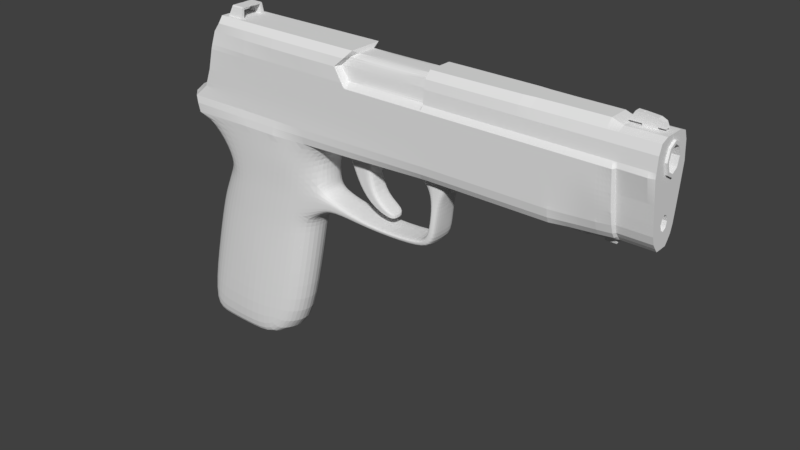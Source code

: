 # Source: Pistol_P250.blend  (saved by Blender 2.79.0; exported with 4.5.12 LTS)
import bpy
from mathutils import Matrix  # noqa: F401  (used for matrix-valued properties, if any)

bpy.ops.wm.read_factory_settings(use_empty=True)
scene = bpy.context.scene
scene.name = 'Scene'

# ---- collections
col_collection_11 = bpy.data.collections.new('Collection 11'); scene.collection.children.link(col_collection_11)

# ---- world
world_world = bpy.data.worlds.new('World'); scene.world = world_world
world_world.color = (0.05088, 0.05088, 0.05088)
world_world.use_sun_shadow = False
world_world.sun_shadow_jitter_overblur = 0.0
world_world.cycles.sampling_method = 'MANUAL'

# ---- meshes
me_cube_001 = bpy.data.meshes.new('Cube.001')
me_cube_001.from_pydata([(-0.02721, -0.009786, -0.0393), (-0.0135, -0.009933, 0.01518), (0.009032, -0.009487, -0.03978), (0.01957, -0.01, 0.01305), (-0.006347, -0.01056, 0.03419), (0.02496, -0.01054, 0.03455), (-0.02341, -0.01174, 0.05487), (0.0331, -0.0108, 0.05581), (-0.02535, -0.01131, 0.06141), (0.0331, -0.01108, 0.06158), (-0.01145, -0.009001, 0.09303), (0.0331, -0.009559, 0.09303), (0.0331, -0.0108, 0.07413), (-0.01679, -0.0108, 0.07413), (0.0331, -0.0108, 0.08256), (0.0331, -0.0108, 0.08439), (-0.01464, -0.01032, 0.08439), (-0.01498, -0.01056, 0.08256), (0.0331, -0.0106, 0.08964), (-0.01374, -0.009358, 0.08964), (-0.01962, -0.0108, 0.06659), (0.0331, -0.0108, 0.06723), (-0.0205, -0.009959, -0.01075), (0.01441, -0.01003, -0.01212), (-0.003396, -0.01164, -0.03957), (-0.01766, -0.01056, -0.03939), (-0.00441, -0.0112, 0.0131), (0.007682, -0.01139, 0.01276), (0.001114, -0.01161, 0.03456), (0.01307, -0.01169, 0.0346), (0.003401, -0.01235, 0.05581), (0.01825, -0.01224, 0.05581), (0.003401, -0.01108, 0.06158), (0.01825, -0.01108, 0.06158), (0.003401, -0.009206, 0.09303), (0.01825, -0.009481, 0.09303), (0.003401, -0.0108, 0.07413), (0.01825, -0.0108, 0.07413), (0.003401, -0.0108, 0.08256), (0.01825, -0.0108, 0.08256), (0.003401, -0.0108, 0.08439), (0.01825, -0.0108, 0.08439), (0.003401, -0.01013, 0.08964), (0.01825, -0.01051, 0.08964), (0.003401, -0.0108, 0.06723), (0.01825, -0.0108, 0.06723), (-0.01062, -0.01107, -0.01212), (0.001972, -0.01163, -0.01219), (-0.03223, -0.006129, -0.03924), (-0.02021, -0.006501, 0.01562), (0.01607, -0.006793, -0.03987), (0.02875, -0.00719, 0.01517), (-0.01002, -0.007073, 0.03826), (0.03683, -0.00738, 0.03789), (-0.0238, -0.007073, 0.05568), (0.04886, -0.004179, 0.05594), (-0.02996, -0.00697, 0.0613), (-0.008756, -0.005899, 0.09573), (0.0331, -0.007058, 0.09573), (-0.01678, -0.007073, 0.07413), (-0.01498, -0.006632, 0.08256), (-0.01464, -0.006191, 0.08439), (-0.01374, -0.005765, 0.08964), (-0.02146, -0.007073, 0.06603), (0.0235, -0.007329, -0.01103), (-0.02689, -0.006309, -0.01089), (0.01825, -0.007054, 0.09573), (-0.001908, -0.005869, 0.09573), (-0.01989, -0.007456, -0.03946), (-0.003428, -0.007456, -0.03968), (-0.03372, -3.477e-09, -0.03923), (-0.02185, -3.477e-09, 0.01642), (0.01942, -3.477e-09, -0.03993), (0.03197, -3.477e-09, 0.01512), (-0.01186, -3.477e-09, 0.03826), (0.03901, -3.477e-09, 0.03789), (-0.02342, -3.477e-09, 0.05626), (0.04757, -3.477e-09, 0.05595), (-0.03395, -3.477e-09, 0.06121), (-0.01145, -3.477e-09, 0.09573), (0.0331, -3.477e-09, 0.09573), (-0.01674, -3.477e-09, 0.07413), (-0.01498, -3.477e-09, 0.08256), (-0.01464, -3.477e-09, 0.08439), (-0.01374, -3.477e-09, 0.08964), (-0.02146, -3.477e-09, 0.068), (0.02719, -3.477e-09, -0.01092), (-0.02877, -3.477e-09, -0.01063), (0.01825, -3.477e-09, 0.09573), (0.003401, -3.477e-09, 0.09573), (-0.01989, -3.477e-09, -0.03947), (-0.003428, -3.477e-09, -0.03969), (-0.01444, -3.477e-09, 0.0456), (0.03855, -3.477e-09, 0.05122), (-0.012, -0.01098, 0.04533), (0.0268, -0.01159, 0.0456), (0.01499, -0.01216, 0.0456), (0.003145, -0.01212, 0.0456), (0.03759, -0.007227, 0.05122), (-0.01362, -0.007073, 0.0456), (0.03286, -3.477e-09, 0.02148), (-0.01852, -3.477e-09, 0.02371), (0.02137, -0.01018, 0.02022), (-0.01112, -0.01014, 0.02152), (0.00948, -0.01149, 0.02005), (-0.002567, -0.01134, 0.02026), (-0.01681, -0.006692, 0.02317), (0.02999, -0.007253, 0.02152), (0.04261, -3.477e-09, 0.0284), (0.04288, -3.477e-09, 0.03293), (0.04159, -0.006141, 0.02835), (0.04211, -0.006186, 0.03288), (0.03789, -0.007024, 0.03523), (0.03946, -3.477e-09, 0.03523), (0.0374, -3.477e-09, 0.02483), (0.03533, -0.006933, 0.02486), (0.0593, -3.477e-09, 0.02568), (0.05931, -3.477e-09, 0.02855), (0.06014, -0.005607, 0.02648), (0.05931, -0.006186, 0.02855), (0.0837, -3.477e-09, 0.02656), (0.08328, -3.477e-09, 0.0294), (0.08169, -0.005607, 0.02695), (0.08328, -0.006186, 0.0294), (0.09192, -3.477e-09, 0.0365), (0.08889, -3.477e-09, 0.0365), (0.09171, -0.005607, 0.03668), (0.08889, -0.006186, 0.0365), (0.09055, -3.477e-09, 0.02922), (0.08694, -0.006186, 0.03201), (0.08694, -3.477e-09, 0.03201), (0.09056, -0.005607, 0.02919), (0.09333, -3.477e-09, 0.04593), (0.08977, -3.477e-09, 0.0467), (0.09259, -0.005204, 0.04593), (0.08977, -0.006186, 0.0467), (0.09465, -3.477e-09, 0.05065), (0.08592, -3.477e-09, 0.05304), (0.09445, -0.00513, 0.05065), (0.08755, -0.005725, 0.05232), (0.09567, -3.477e-09, 0.05432), (0.07887, -3.477e-09, 0.05428), (0.09567, -0.005149, 0.05432), (0.08535, -0.00556, 0.05434), (0.0672, -3.477e-09, 0.05591), (0.09706, -3.477e-09, 0.05586), (0.08789, -3.477e-09, 0.09413), (0.09706, -3.477e-09, 0.09573), (0.08789, -0.0108, 0.07413), (0.09706, -0.0108, 0.07413), (0.09706, -0.009283, 0.05731), (0.08789, -0.009289, 0.05723), (0.08789, -0.01082, 0.06262), (0.09706, -0.01079, 0.06262), (0.08789, -0.0108, 0.08256), (0.09706, -0.0108, 0.08256), (0.09706, -0.007656, 0.09303), (0.08789, -0.0063, 0.09303), (0.08789, -0.007536, 0.08439), (0.09706, -0.008893, 0.08439), (0.08789, -0.007094, 0.08964), (0.09706, -0.00845, 0.08964), (0.08789, -0.0108, 0.06723), (0.09706, -0.0108, 0.06723), (0.08789, -0.003799, 0.09413), (0.09706, -0.005155, 0.09573), (0.06049, -0.004032, 0.05592), (0.09706, -0.005651, 0.05586), (0.04757, -0.005159, 0.05595), (0.04886, -3.477e-09, 0.05593), (0.08789, -0.00529, 0.05589), (0.06049, -3.477e-09, 0.05592), (0.05307, -0.004032, 0.04477), (0.06002, -0.003916, 0.04822), (0.05308, -3.477e-09, 0.04476), (0.06002, -3.477e-09, 0.04822), (0.07024, -0.00404, 0.03261), (0.07045, -0.003925, 0.035), (0.07024, -3.477e-09, 0.03261), (0.07045, -3.477e-09, 0.035), (0.06271, -0.00392, 0.0393), (0.06271, -3.477e-09, 0.0393), (0.05914, -3.477e-09, 0.03638), (0.05914, -0.004036, 0.03638), (-0.03052, -3.477e-09, 0.05811), (-0.02438, -0.01177, 0.05861), (0.0331, -0.01115, 0.05869), (0.01825, -0.01171, 0.05869), (0.003401, -0.01179, 0.05869), (-0.02775, -0.007001, 0.05821), (0.08789, -0.01039, 0.05942), (0.09706, -0.01032, 0.05948), (0.1565, -3.477e-09, 0.05582), (0.1565, -3.477e-09, 0.09573), (0.1565, -0.0108, 0.07413), (0.1565, -0.008713, 0.06262), (0.1565, -0.0108, 0.08256), (0.1565, -0.008893, 0.08439), (0.1565, -0.00845, 0.08964), (0.1565, -0.00968, 0.06723), (0.1565, -0.004032, 0.09573), (0.1565, -0.004392, 0.05586), (0.1565, -0.006194, 0.05731), (0.1565, -0.007197, 0.09303), (0.1565, -0.007617, 0.05948), (-0.01554, -3.477e-09, 0.03023), (0.02298, -0.01034, 0.02664), (0.01109, -0.01158, 0.02657), (-0.0009178, -0.01146, 0.02667), (-0.01377, -0.006863, 0.02993), (0.03305, -0.00731, 0.02885), (-0.008979, -0.01033, 0.0272), (0.04182, -0.006161, 0.03038), (0.03648, -0.006974, 0.0295), (0.05977, -0.005866, 0.02741), (0.0824, -0.005866, 0.02805), (0.09045, -0.005866, 0.0366), (0.08894, -0.005866, 0.03045), (0.09132, -0.005644, 0.04628), (0.09165, -0.005629, 0.05113), (0.09104, -0.005637, 0.05433), (0.08833, -3.477e-09, 0.09573), (0.08881, -0.0108, 0.07413), (0.08881, -0.009238, 0.05726), (0.08881, -0.01081, 0.06262), (0.08881, -0.0108, 0.08256), (0.08833, -0.007656, 0.09303), (0.08833, -0.008893, 0.08439), (0.08833, -0.00845, 0.08964), (0.08881, -0.0108, 0.06723), (0.08833, -0.005155, 0.09573), (0.08881, -0.005326, 0.05588), (0.08881, -0.01036, 0.05943), (0.1607, -3.477e-09, 0.05582), (0.1607, -3.477e-09, 0.09426), (0.1616, -0.009876, 0.07413), (0.1616, -0.007616, 0.06262), (0.1616, -0.0108, 0.08256), (0.1607, -0.008893, 0.08439), (0.1607, -0.00845, 0.08964), (0.1616, -0.008788, 0.06723), (0.1607, -0.003568, 0.05586), (0.1616, -0.00514, 0.05726), (0.1607, -0.007197, 0.09303), (0.1616, -0.006491, 0.05934), (0.1751, -3.477e-09, 0.05582), (0.1751, -3.477e-09, 0.09426), (0.1751, -0.007898, 0.07364), (0.1751, -0.006189, 0.06237), (0.1751, -0.00909, 0.08256), (0.1751, -0.008893, 0.08439), (0.1751, -0.00845, 0.08964), (0.1751, -0.006909, 0.06688), (0.1751, -0.004028, 0.09426), (0.1751, -0.002623, 0.05586), (0.1751, -0.003998, 0.05753), (0.1751, -0.007196, 0.09303), (0.1751, -0.005245, 0.0593), (0.1301, -0.009283, 0.05731), (0.1254, -0.009283, 0.05731), (0.1301, -0.007349, 0.09303), (0.1254, -0.007503, 0.09303), (0.1301, -0.01027, 0.05948), (0.1254, -0.01029, 0.05948), (0.1254, -3.477e-09, 0.05585), (0.1301, -3.477e-09, 0.05584), (0.1254, -3.477e-09, 0.09573), (0.1301, -3.477e-09, 0.09573), (0.1254, -0.0108, 0.07413), (0.1301, -0.0108, 0.07413), (0.1254, -0.01077, 0.06262), (0.1301, -0.01075, 0.06262), (0.1254, -0.0108, 0.08256), (0.1301, -0.0108, 0.08256), (0.1254, -0.008893, 0.08439), (0.1301, -0.008893, 0.08439), (0.1254, -0.00845, 0.08964), (0.1301, -0.00845, 0.08964), (0.1254, -0.0108, 0.06723), (0.1301, -0.0108, 0.06723), (0.1254, -0.00478, 0.09573), (0.1301, -0.004404, 0.09573), (0.1254, -0.005651, 0.05586), (0.1301, -0.005651, 0.05586), (0.1356, -3.477e-09, 0.05583), (0.1401, -3.477e-09, 0.05583), (0.1356, -3.477e-09, 0.09573), (0.1401, -3.477e-09, 0.09573), (0.1356, -0.0108, 0.07413), (0.1401, -0.0108, 0.07413), (0.1356, -0.01075, 0.06262), (0.1401, -0.01074, 0.06262), (0.1356, -0.0108, 0.08256), (0.1401, -0.0108, 0.08256), (0.1356, -0.008893, 0.08439), (0.1401, -0.008893, 0.08439), (0.1356, -0.00845, 0.08964), (0.1401, -0.00845, 0.08964), (0.1356, -0.0108, 0.06723), (0.1401, -0.0108, 0.06723), (0.1356, -0.004279, 0.09573), (0.1401, -0.004154, 0.09573), (0.1356, -0.005651, 0.05586), (0.1401, -0.005651, 0.05586), (0.1401, -0.009283, 0.05731), (0.1356, -0.009283, 0.05731), (0.1401, -0.007247, 0.09303), (0.1356, -0.007298, 0.09303), (0.1401, -0.01026, 0.05948), (0.1356, -0.01026, 0.05948), (0.1461, -3.477e-09, 0.05583), (0.1504, -3.477e-09, 0.05583), (0.1461, -3.477e-09, 0.09573), (0.1504, -3.477e-09, 0.09573), (0.1461, -0.0108, 0.07413), (0.1504, -0.0108, 0.07413), (0.1461, -0.01007, 0.06262), (0.1504, -0.009484, 0.06262), (0.1461, -0.0108, 0.08256), (0.1504, -0.0108, 0.08256), (0.1461, -0.008893, 0.08439), (0.1504, -0.008893, 0.08439), (0.1461, -0.00845, 0.08964), (0.1504, -0.00845, 0.08964), (0.1461, -0.0105, 0.06723), (0.1504, -0.01018, 0.06723), (0.1461, -0.004112, 0.09573), (0.1504, -0.00407, 0.09573), (0.1461, -0.005651, 0.05586), (0.1504, -0.005651, 0.05586), (0.1504, -0.007165, 0.05731), (0.1461, -0.007901, 0.05731), (0.1504, -0.007213, 0.09303), (0.1461, -0.00723, 0.09303), (0.1504, -0.008518, 0.05948), (0.1461, -0.009269, 0.05948), (0.09458, -0.00174, 0.05065), (0.09934, -3.477e-09, 0.0532), (0.09927, -0.001337, 0.0532), (0.1192, -3.477e-09, 0.0532), (0.1191, -0.001208, 0.0532), (0.1194, -0.009283, 0.05731), (0.1194, -0.007535, 0.09303), (0.1194, -0.0103, 0.05948), (0.1194, -3.477e-09, 0.05585), (0.1194, -3.477e-09, 0.09573), (0.1194, -0.0108, 0.07413), (0.1194, -0.01077, 0.06262), (0.1194, -0.0108, 0.08256), (0.1194, -0.008893, 0.08439), (0.1194, -0.00845, 0.08964), (0.1194, -0.0108, 0.06723), (0.1194, -0.004859, 0.09573), (0.1194, -0.005651, 0.05586), (0.09567, -0.001976, 0.05432), (0.09706, -0.001952, 0.05586), (0.1565, -0.001952, 0.05584), (0.1607, -0.001952, 0.05584), (0.1751, -0.001952, 0.05584), (0.1254, -0.001952, 0.05585), (0.1301, -0.001952, 0.05585), (0.1356, -0.001952, 0.05585), (0.1401, -0.001952, 0.05584), (0.1461, -0.001952, 0.05584), (0.1504, -0.001952, 0.05584), (0.1194, -0.001952, 0.05586), (0.1565, -3.477e-09, 0.05327), (0.1607, -3.477e-09, 0.05327), (0.1254, -3.477e-09, 0.05329), (0.1301, -3.477e-09, 0.05328), (0.1356, -3.477e-09, 0.05328), (0.1401, -3.477e-09, 0.05328), (0.1461, -3.477e-09, 0.05327), (0.1504, -3.477e-09, 0.05327), (0.1565, -0.001268, 0.05329), (0.1607, -0.001268, 0.05329), (0.1254, -0.001268, 0.0533), (0.1301, -0.001268, 0.05329), (0.1356, -0.001268, 0.05329), (0.1401, -0.001268, 0.05329), (0.1461, -0.001268, 0.05329), (0.1504, -0.001268, 0.05329), (0.1728, -0.007196, 0.09303), (0.1701, -3.477e-09, 0.09426), (0.1728, -0.002623, 0.05586), (0.1728, -0.003998, 0.05753), (0.1728, -0.005245, 0.0593), (0.1728, -0.009682, 0.08256), (0.1728, -0.008893, 0.08439), (0.1728, -0.006189, 0.06237), (0.1728, -0.006909, 0.06688), (0.1728, -0.007898, 0.07364), (0.1726, -3.477e-09, 0.09426), (0.1728, -0.00845, 0.08964), (0.1728, -3.477e-09, 0.05582), (0.1728, -0.001952, 0.05584), (0.1607, -0.004028, 0.09426), (0.1728, -0.004028, 0.09426), (0.165, -3.477e-09, 0.09426), (0.165, -0.001127, 0.09426), (0.1701, -0.001127, 0.09426), (0.165, -3.477e-09, 0.09503), (0.165, -0.001127, 0.09503), (0.1701, -3.477e-09, 0.09503), (0.1701, -0.001127, 0.09503), (0.165, -3.477e-09, 0.09841), (0.165, -0.001127, 0.09841), (0.1701, -3.477e-09, 0.09796), (0.1701, -0.001127, 0.09796), (0.1729, -3.477e-09, 0.09503), (0.1729, -0.001127, 0.09503), (0.172, -3.477e-09, 0.09708), (0.172, -0.001127, 0.09708), (0.1605, -3.477e-09, 0.09503), (0.1605, -0.001127, 0.09503), (0.1625, -3.477e-09, 0.09851), (0.1625, -0.001127, 0.09851), (0.05587, -0.0103, 0.05639), (0.0538, -0.0063, 0.09303), (0.05587, -3.477e-09, 0.09413), (0.05587, -0.0108, 0.07413), (0.05587, -0.01098, 0.0621), (0.05587, -0.0108, 0.08256), (0.05375, -0.007536, 0.08439), (0.05028, -0.007218, 0.08964), (0.05587, -0.0108, 0.06723), (0.05587, -0.003799, 0.09413), (0.0631, -0.005042, 0.05593), (0.05468, -0.004105, 0.05593), (0.07034, -0.003983, 0.0338), (0.05654, -0.003974, 0.04649), (0.07034, -3.477e-09, 0.03381), (0.06092, -0.003978, 0.03784), (0.05587, -0.01088, 0.05897), (0.05441, -0.01033, 0.05635), (0.05321, -0.009559, 0.09303), (0.05441, -0.0109, 0.05895), (0.05528, -3.477e-09, 0.09573), (0.05441, -0.0108, 0.07413), (0.05441, -0.01099, 0.06206), (0.05441, -0.0108, 0.08256), (0.05316, -0.0108, 0.08439), (0.04969, -0.01048, 0.08964), (0.05441, -0.0108, 0.06723), (0.05528, -0.007058, 0.09573), (0.05534, -0.0051, 0.05594), (0.05177, -0.004142, 0.05594), (0.07029, -0.004012, 0.0332), (0.05481, -0.004003, 0.04563), (0.07029, -3.477e-09, 0.03321), (0.06003, -0.004007, 0.03711), (0.1751, -3.477e-09, 0.09229), (0.1751, -3.477e-09, 0.09303), (0.1751, -3.477e-09, 0.07413), (0.1751, -3.477e-09, 0.08012), (0.1751, -3.477e-09, 0.06844), (0.1751, -3.477e-09, 0.07856), (0.1751, -3.477e-09, 0.06116), (0.1751, -3.477e-09, 0.05726), (0.1751, -0.001952, 0.09426), (0.1727, -0.001952, 0.09426), (0.1751, -0.001782, 0.06214), (0.1751, -0.002605, 0.06468), (0.1751, -0.001952, 0.05726), (0.1751, -0.001902, 0.06729), (0.1751, -0.001952, 0.07413), (0.1751, -0.001952, 0.07856), (0.1751, -0.003077, 0.0819), (0.1751, -0.003077, 0.09051), (0.1751, -0.001952, 0.09303), (-0.01419, -3.477e-09, 0.08701), (-0.01419, -0.009838, 0.08701), (0.0331, -0.0107, 0.08701), (0.01825, -0.01065, 0.08701), (0.003401, -0.01046, 0.08701), (-0.01419, -0.005978, 0.08701), (0.08789, -0.007315, 0.08701), (0.09706, -0.008672, 0.08701), (0.1565, -0.008672, 0.08701), (0.08833, -0.008672, 0.08701), (0.1607, -0.008672, 0.08701), (0.1751, -0.008672, 0.08701), (0.1254, -0.008672, 0.08701), (0.1301, -0.008672, 0.08701), (0.1356, -0.008672, 0.08701), (0.1401, -0.008672, 0.08701), (0.1461, -0.008672, 0.08701), (0.1504, -0.008672, 0.08701), (0.1194, -0.008672, 0.08701), (0.1728, -0.008672, 0.08701), (0.05201, -0.007377, 0.08701), (0.05142, -0.01064, 0.08701), (0.1751, -0.004352, 0.08621), (0.176, -3.477e-09, 0.09229), (0.176, -0.003077, 0.0819), (0.176, -3.477e-09, 0.08012), (0.176, -0.003077, 0.09051), (0.176, -0.004352, 0.08621), (0.176, -3.477e-09, 0.09098), (0.176, -0.002416, 0.08283), (0.176, -3.477e-09, 0.08143), (0.176, -0.002416, 0.08958), (0.176, -0.003416, 0.08621), (0.169, -3.477e-09, 0.08621), (0.169, -3.477e-09, 0.09098), (0.169, -0.002416, 0.08283), (0.169, -3.477e-09, 0.08143), (0.169, -0.002416, 0.08958), (0.169, -0.003416, 0.08621), (0.1623, -0.004028, 0.09426), (0.1623, -0.003998, 0.05753), (0.1623, -0.005245, 0.0593), (0.1623, -0.008893, 0.08439), (0.1623, -0.006909, 0.06688), (0.1623, -0.007197, 0.09303), (0.1623, -0.002623, 0.05586), (0.1623, -0.009425, 0.08256), (0.1623, -0.006189, 0.06237), (0.1623, -0.007898, 0.07364), (0.1623, -0.00845, 0.08964), (0.1623, -3.477e-09, 0.05582), (0.1623, -0.001952, 0.05584), (0.1665, -0.001127, 0.09426), (0.1665, -0.001127, 0.09503), (0.1644, -3.477e-09, 0.09503), (0.1665, -0.001127, 0.09828), (0.1665, -3.477e-09, 0.09828), (0.1644, -3.477e-09, 0.09426), (0.1623, -0.008672, 0.08701), (0.1751, -3.477e-09, 0.06186), (0.1751, -3.477e-09, 0.06762), (0.1751, -0.001458, 0.0627), (0.1751, -0.002061, 0.06474), (0.1751, -0.001458, 0.06678), (0.1723, -3.477e-09, 0.06186), (0.1723, -3.477e-09, 0.06483), (0.1723, -3.477e-09, 0.06762), (0.1723, -0.001458, 0.0627), (0.1723, -0.002061, 0.06474), (0.1723, -0.001458, 0.06678), (-0.008756, -0.004456, 0.09573), (-0.001908, -0.004456, 0.09573), (-0.01145, -0.007073, 0.09573), (0.003401, -0.007035, 0.09573), (-0.007186, -0.004181, 0.1001), (-0.001908, -0.004162, 0.1001), (-0.001908, -0.005133, 0.09956), (-0.00737, -0.005171, 0.09956), (-0.00737, -0.004218, 0.09956), (-0.001908, -0.004197, 0.09956), (-0.007186, -3.477e-09, 0.1001), (-0.001908, -3.477e-09, 0.1001), (-0.00737, -3.477e-09, 0.09956), (-0.001908, -3.477e-09, 0.09956), (-0.007315, -0.004999, 0.09982), (-0.007186, -0.004791, 0.1001), (-0.001908, -0.004762, 0.1001), (-0.001908, -0.004965, 0.09982), (-0.007278, -0.00419, 0.09982), (-0.001908, -0.004171, 0.09982), (-0.007278, -3.477e-09, 0.09982), (-0.001908, -3.477e-09, 0.09982)], [], [(65, 22, 1, 49), (47, 23, 3, 27), (210, 53, 5, 206), (208, 28, 4, 211), (97, 30, 6, 94), (98, 168, 7, 95), (188, 32, 8, 185), (42, 34, 10, 19), (44, 36, 13, 20), (36, 38, 17, 13), (38, 40, 16, 17), (474, 42, 19, 471), (32, 44, 20, 8), (24, 2, 23, 47), (48, 0, 22, 65), (0, 25, 46, 22), (25, 24, 47, 46), (9, 21, 45, 33), (33, 45, 44, 32), (472, 18, 43, 473), (473, 43, 42, 474), (14, 15, 41, 39), (39, 41, 40, 38), (12, 14, 39, 37), (37, 39, 38, 36), (21, 12, 37, 45), (45, 37, 36, 44), (18, 11, 35, 43), (43, 35, 34, 42), (186, 9, 33, 187), (187, 33, 32, 188), (95, 7, 31, 96), (96, 31, 30, 97), (206, 5, 29, 207), (207, 29, 28, 208), (22, 46, 26, 1), (46, 47, 27, 26), (25, 68, 69, 24), (0, 48, 68, 25), (35, 66, 543, 34), (11, 58, 66, 35), (70, 48, 65, 87), (2, 50, 64, 23), (8, 20, 63, 56), (471, 19, 62, 475), (17, 16, 61, 60), (13, 17, 60, 59), (20, 13, 59, 63), (19, 10, 542, 62), (34, 543, 542, 10), (185, 8, 56, 189), (93, 77, 168, 98), (211, 4, 52, 209), (94, 6, 54, 99), (113, 112, 111, 109), (24, 69, 50, 2), (23, 64, 51, 3), (87, 65, 49, 71), (64, 86, 73, 51), (69, 91, 72, 50), (99, 54, 76, 92), (209, 52, 74, 205), (189, 56, 78, 184), (557, 559, 545, 556), (62, 542, 79, 84), (63, 59, 81, 85), (59, 60, 82, 81), (60, 61, 83, 82), (475, 62, 84, 470), (56, 63, 85, 78), (50, 72, 86, 64), (58, 80, 88, 66), (66, 88, 89, 543), (48, 70, 90, 68), (68, 90, 91, 69), (52, 99, 92, 74), (4, 94, 99, 52), (75, 93, 98, 53), (29, 96, 97, 28), (5, 95, 96, 29), (53, 98, 95, 5), (28, 97, 94, 4), (49, 106, 101, 71), (73, 100, 107, 51), (1, 103, 106, 49), (27, 104, 105, 26), (3, 102, 104, 27), (26, 105, 103, 1), (51, 107, 102, 3), (212, 110, 118, 214), (115, 114, 108, 110), (213, 115, 110, 212), (210, 107, 115, 213), (107, 100, 114, 115), (75, 53, 112, 113), (118, 116, 120, 122), (109, 111, 119, 117), (110, 108, 116, 118), (130, 129, 127, 125), (214, 118, 122, 215), (117, 119, 123, 121), (125, 127, 135, 133), (131, 128, 124, 126), (217, 131, 126, 216), (215, 122, 131, 217), (122, 120, 128, 131), (121, 123, 129, 130), (132, 136, 336), (126, 124, 132, 134), (216, 126, 134, 218), (336, 338, 355, 354), (218, 134, 138, 219), (133, 135, 139, 137), (220, 231, 170, 143), (219, 138, 142, 220), (137, 139, 143, 141), (426, 164, 146, 419), (230, 165, 147, 221), (354, 355, 167, 142), (418, 157, 164, 426), (226, 156, 165, 230), (421, 152, 162, 425), (224, 153, 163, 229), (424, 160, 157, 418), (228, 161, 156, 226), (490, 476, 160, 424), (479, 477, 161, 228), (422, 154, 158, 423), (225, 155, 159, 227), (433, 190, 152, 421), (232, 191, 153, 224), (425, 162, 148, 420), (229, 163, 149, 222), (427, 170, 151, 417), (231, 167, 150, 223), (420, 148, 154, 422), (222, 149, 155, 225), (143, 170, 144, 141), (141, 144, 145, 140), (428, 166, 170, 427), (55, 168, 77, 169), (446, 55, 172, 448), (144, 170, 166, 171), (181, 180, 177, 179), (171, 166, 173, 175), (55, 169, 174, 172), (429, 431, 179, 177), (183, 182, 178, 176), (450, 183, 176, 447), (448, 172, 183, 450), (172, 174, 182, 183), (175, 173, 180, 181), (223, 150, 191, 232), (417, 151, 190, 433), (54, 189, 184, 76), (6, 185, 189, 54), (31, 187, 188, 30), (7, 186, 187, 31), (30, 188, 185, 6), (330, 202, 204, 334), (327, 200, 193, 313), (364, 356, 201, 329), (332, 203, 200, 327), (317, 195, 199, 325), (323, 198, 203, 332), (487, 478, 198, 323), (319, 196, 197, 321), (334, 204, 195, 317), (325, 199, 194, 315), (329, 201, 202, 330), (315, 194, 196, 319), (151, 223, 232, 190), (148, 222, 225, 154), (170, 231, 223, 151), (162, 229, 222, 148), (190, 232, 224, 152), (154, 225, 227, 158), (476, 479, 228, 160), (160, 228, 226, 157), (152, 224, 229, 162), (157, 226, 230, 164), (164, 230, 221, 146), (139, 219, 220, 143), (142, 167, 231, 220), (135, 218, 219, 139), (127, 216, 218, 135), (123, 215, 217, 129), (129, 217, 216, 127), (119, 214, 215, 123), (53, 210, 213, 112), (112, 213, 212, 111), (111, 212, 214, 119), (106, 209, 205, 101), (103, 211, 209, 106), (104, 207, 208, 105), (102, 206, 207, 104), (105, 208, 211, 103), (107, 210, 206, 102), (265, 360, 377, 369), (194, 199, 240, 235), (478, 197, 238, 480), (200, 203, 243, 396), (202, 201, 241, 242), (204, 202, 242, 244), (197, 196, 237, 238), (199, 195, 236, 240), (196, 194, 235, 237), (193, 200, 396, 234), (195, 204, 244, 236), (203, 198, 239, 243), (397, 382, 256, 253), (385, 384, 254, 255), (386, 385, 255, 257), (388, 387, 249, 250), (390, 389, 248, 252), (387, 391, 247, 249), (460, 397, 253, 459), (389, 386, 257, 248), (382, 393, 251, 256), (395, 394, 245, 358), (391, 390, 252, 247), (489, 388, 250, 481), (346, 268, 272, 348), (268, 269, 273, 272), (353, 282, 259, 341), (282, 283, 258, 259), (351, 278, 268, 346), (278, 279, 269, 268), (343, 263, 270, 347), (263, 262, 271, 270), (348, 272, 274, 349), (272, 273, 275, 274), (488, 482, 276, 350), (482, 483, 277, 276), (350, 276, 261, 342), (276, 277, 260, 261), (347, 270, 278, 351), (270, 271, 279, 278), (342, 261, 280, 352), (261, 260, 281, 280), (365, 359, 282, 353), (359, 360, 283, 282), (352, 280, 266, 345), (280, 281, 267, 266), (341, 259, 263, 343), (259, 258, 262, 263), (269, 288, 292, 273), (288, 289, 293, 292), (283, 302, 305, 258), (302, 303, 304, 305), (279, 298, 288, 269), (298, 299, 289, 288), (262, 309, 290, 271), (309, 308, 291, 290), (273, 292, 294, 275), (292, 293, 295, 294), (483, 484, 296, 277), (484, 485, 297, 296), (277, 296, 307, 260), (296, 297, 306, 307), (271, 290, 298, 279), (290, 291, 299, 298), (260, 307, 300, 281), (307, 306, 301, 300), (360, 361, 302, 283), (361, 362, 303, 302), (281, 300, 286, 267), (300, 301, 287, 286), (258, 305, 309, 262), (305, 304, 308, 309), (289, 314, 318, 293), (314, 315, 319, 318), (303, 328, 331, 304), (328, 329, 330, 331), (299, 324, 314, 289), (324, 325, 315, 314), (308, 335, 316, 291), (335, 334, 317, 316), (293, 318, 320, 295), (318, 319, 321, 320), (485, 486, 322, 297), (486, 487, 323, 322), (297, 322, 333, 306), (322, 323, 332, 333), (291, 316, 324, 299), (316, 317, 325, 324), (306, 333, 326, 301), (333, 332, 327, 326), (362, 363, 328, 303), (363, 364, 329, 328), (301, 326, 312, 287), (326, 327, 313, 312), (304, 331, 335, 308), (331, 330, 334, 335), (136, 337, 338, 336), (337, 339, 340, 338), (150, 341, 343, 191), (165, 352, 345, 147), (355, 365, 353, 167), (156, 342, 352, 165), (153, 347, 351, 163), (161, 350, 342, 156), (477, 488, 350, 161), (155, 348, 349, 159), (191, 343, 347, 153), (163, 351, 346, 149), (167, 353, 341, 150), (149, 346, 348, 155), (338, 340, 365, 355), (364, 363, 380, 381), (285, 310, 363, 362), (357, 356, 374, 375), (265, 284, 361, 360), (359, 264, 368, 376), (344, 264, 359, 365), (384, 395, 358, 254), (201, 356, 357, 241), (311, 192, 356, 364), (138, 336, 354, 142), (365, 340, 339, 344), (134, 132, 336, 138), (374, 366, 367, 375), (372, 373, 381, 380), (370, 371, 379, 378), (368, 369, 377, 376), (361, 284, 370, 378), (362, 361, 378, 379), (285, 362, 379, 371), (363, 310, 372, 380), (356, 192, 366, 374), (360, 359, 376, 377), (311, 364, 381, 373), (233, 357, 375, 367), (515, 521, 395, 384), (528, 512, 388, 489), (518, 513, 390, 391), (521, 520, 394, 395), (514, 519, 393, 382), (517, 511, 386, 389), (516, 518, 391, 387), (513, 517, 389, 390), (512, 516, 387, 388), (511, 510, 385, 386), (510, 515, 384, 385), (509, 514, 382, 397), (509, 522, 399, 396), (234, 396, 399), (392, 400, 397, 460), (399, 398, 234), (400, 392, 383), (400, 383, 403, 404), (523, 404, 408, 525), (522, 400, 404, 523), (398, 399, 402, 401), (527, 398, 401, 524), (525, 408, 407, 526), (402, 406, 416, 414), (524, 401, 405, 526), (403, 407, 411, 409), (410, 409, 411, 412), (407, 408, 412, 411), (404, 403, 409, 410), (408, 404, 410, 412), (413, 414, 416, 415), (401, 402, 414, 413), (405, 401, 413, 415), (406, 405, 415, 416), (434, 417, 433, 436), (173, 430, 432, 180), (180, 432, 429, 177), (447, 449, 431, 429), (166, 428, 430, 173), (446, 428, 427, 445), (438, 420, 422, 440), (445, 427, 417, 434), (443, 425, 420, 438), (436, 433, 421, 439), (440, 422, 423, 441), (491, 490, 424, 442), (442, 424, 418, 435), (439, 421, 425, 443), (435, 418, 426, 444), (444, 426, 419, 437), (58, 444, 437, 80), (11, 435, 444, 58), (9, 439, 443, 21), (18, 442, 435, 11), (472, 491, 442, 18), (14, 440, 441, 15), (186, 436, 439, 9), (21, 443, 438, 12), (168, 445, 434, 7), (12, 438, 440, 14), (55, 446, 445, 168), (176, 178, 449, 447), (7, 434, 436, 186), (430, 448, 450, 432), (432, 450, 447, 429), (428, 446, 448, 430), (461, 457, 529, 531), (463, 358, 245, 458), (461, 463, 458, 457), (455, 464, 533, 530), (465, 464, 455, 453), (466, 465, 453, 456), (467, 466, 456, 454), (451, 468, 496, 493), (469, 468, 451, 452), (246, 459, 469, 452), (481, 250, 467, 492), (250, 249, 466, 467), (249, 247, 465, 466), (247, 252, 464, 465), (252, 248, 462, 464), (248, 257, 461, 462), (257, 255, 463, 461), (392, 460, 459, 246), (256, 251, 468, 469), (459, 253, 256, 469), (251, 481, 492, 468), (467, 454, 495, 494), (15, 441, 491, 472), (441, 423, 490, 491), (519, 528, 489, 393), (159, 349, 488, 477), (320, 321, 487, 486), (295, 320, 486, 485), (294, 295, 485, 484), (275, 294, 484, 483), (274, 275, 483, 482), (349, 274, 482, 488), (393, 489, 481, 251), (198, 478, 480, 239), (158, 227, 479, 476), (321, 197, 478, 487), (227, 159, 477, 479), (423, 158, 476, 490), (61, 475, 470, 83), (16, 471, 475, 61), (41, 473, 474, 40), (15, 472, 473, 41), (40, 474, 471, 16), (497, 494, 499, 502), (493, 496, 501, 498), (492, 467, 494, 497), (468, 492, 497, 496), (498, 501, 507, 504), (499, 500, 506, 505), (496, 497, 502, 501), (494, 495, 500, 499), (508, 505, 506, 503), (507, 508, 503, 504), (502, 499, 505, 508), (501, 502, 508, 507), (239, 480, 528, 519), (403, 524, 526, 407), (406, 525, 526, 405), (383, 527, 524, 403), (399, 522, 523, 402), (402, 523, 525, 406), (397, 400, 522, 509), (396, 243, 514, 509), (242, 241, 515, 510), (244, 242, 510, 511), (238, 237, 516, 512), (240, 236, 517, 513), (237, 235, 518, 516), (236, 244, 511, 517), (243, 239, 519, 514), (357, 233, 520, 521), (235, 240, 513, 518), (480, 238, 512, 528), (241, 357, 521, 515), (255, 254, 358, 463), (530, 533, 539, 536), (532, 531, 537, 538), (462, 461, 531, 532), (464, 462, 532, 533), (538, 537, 534, 535), (539, 538, 535, 536), (531, 529, 534, 537), (533, 532, 538, 539), (540, 541, 89, 79), (57, 540, 79, 542), (67, 57, 542, 543), (541, 67, 543, 89), (547, 546, 557, 554), (549, 548, 552, 553), (556, 545, 544, 555), (540, 57, 547, 548), (67, 541, 549, 546), (541, 540, 548, 549), (57, 67, 546, 547), (561, 560, 550, 551), (558, 544, 550, 560), (544, 545, 551, 550), (559, 549, 553, 561), (554, 557, 556, 555), (558, 554, 555, 544), (545, 559, 561, 551), (548, 558, 560, 552), (553, 552, 560, 561), (548, 547, 554, 558), (546, 549, 559, 557)])
_k = {(78, 184): 1.0, (540, 541): 1.0, (79, 84): 1.0, (81, 85): 1.0, (81, 82): 1.0, (82, 83): 1.0, (84, 470): 1.0, (78, 85): 1.0, (80, 88): 1.0, (88, 89): 1.0, (6, 54): 1.0, (7, 31): 1.0, (8, 56): 1.0, (9, 33): 1.0, (8, 185): 1.0, (7, 186): 1.0, (10, 542): 1.0, (11, 35): 1.0, (11, 18): 1.0, (8, 20): 1.0, (13, 17): 1.0, (13, 59): 1.0, (7, 434): 1.0, (14, 15): 1.0, (16, 471): 1.0, (16, 17): 1.0, (14, 39): 1.0, (15, 41): 1.0, (17, 60): 1.0, (16, 61): 1.0, (18, 472): 1.0, (10, 19): 1.0, (18, 43): 1.0, (19, 62): 1.0, (11, 435): 1.0, (13, 20): 1.0, (20, 63): 1.0, (6, 30): 1.0, (30, 31): 1.0, (8, 32): 1.0, (32, 33): 1.0, (10, 34): 1.0, (34, 35): 1.0, (17, 38): 1.0, (38, 39): 1.0, (16, 40): 1.0, (40, 41): 1.0, (19, 42): 1.0, (42, 43): 1.0, (43, 473): 1.0, (42, 474): 1.0, (39, 41): 1.0, (38, 40): 1.0, (35, 43): 1.0, (34, 42): 1.0, (33, 187): 1.0, (32, 188): 1.0, (54, 76): 1.0, (56, 78): 1.0, (79, 542): 1.0, (11, 58): 1.0, (59, 81): 1.0, (60, 82): 1.0, (61, 83): 1.0, (62, 84): 1.0, (63, 85): 1.0, (35, 66): 1.0, (34, 543): 1.0, (66, 543): 1.0, (58, 66): 1.0, (56, 63): 1.0, (62, 475): 1.0, (60, 61): 1.0, (59, 60): 1.0, (59, 63): 1.0, (62, 542): 1.0, (542, 543): 1.0, (56, 189): 1.0, (58, 80): 1.0, (66, 88): 1.0, (89, 543): 1.0, (147, 221): 1.0, (150, 341): 1.0, (151, 223): 1.0, (152, 421): 1.0, (153, 224): 1.0, (154, 422): 1.0, (155, 225): 1.0, (156, 342): 1.0, (157, 226): 1.0, (159, 227): 1.0, (161, 228): 1.0, (165, 230): 1.0, (167, 231): 1.0, (146, 164): 1.0, (147, 165): 1.0, (167, 355): 1.0, (157, 164): 1.0, (156, 165): 1.0, (157, 160): 1.0, (156, 161): 1.0, (160, 476): 1.0, (161, 477): 1.0, (154, 158): 1.0, (155, 159): 1.0, (152, 190): 1.0, (153, 191): 1.0, (151, 170): 1.0, (150, 167): 1.0, (76, 184): 1.0, (6, 185): 1.0, (9, 186): 1.0, (31, 187): 1.0, (30, 188): 1.0, (54, 189): 1.0, (151, 190): 1.0, (150, 191): 1.0, (190, 232): 1.0, (186, 436): 1.0, (184, 189): 1.0, (185, 189): 1.0, (187, 188): 1.0, (186, 187): 1.0, (191, 343): 1.0, (185, 188): 1.0, (192, 311): 1.0, (193, 313): 1.0, (195, 317): 1.0, (196, 319): 1.0, (197, 321): 1.0, (198, 323): 1.0, (200, 327): 1.0, (201, 329): 1.0, (202, 204): 1.0, (193, 200): 1.0, (201, 356): 1.0, (200, 203): 1.0, (198, 203): 1.0, (198, 478): 1.0, (196, 197): 1.0, (195, 204): 1.0, (201, 202): 1.0, (146, 221): 1.0, (150, 223): 1.0, (152, 224): 1.0, (154, 225): 1.0, (156, 226): 1.0, (158, 227): 1.0, (160, 228): 1.0, (164, 230): 1.0, (170, 231): 1.0, (191, 232): 1.0, (223, 232): 1.0, (223, 231): 1.0, (224, 232): 1.0, (225, 227): 1.0, (228, 479): 1.0, (226, 228): 1.0, (226, 230): 1.0, (221, 230): 1.0, (242, 244): 1.0, (234, 396): 1.0, (241, 357): 1.0, (243, 396): 1.0, (236, 240): 1.0, (239, 243): 1.0, (239, 480): 1.0, (237, 238): 1.0, (236, 244): 1.0, (235, 240): 1.0, (241, 242): 1.0, (235, 237): 1.0, (201, 241): 1.0, (197, 238): 1.0, (198, 239): 1.0, (203, 243): 1.0, (200, 396): 1.0, (202, 242): 1.0, (204, 244): 1.0, (196, 237): 1.0, (195, 236): 1.0, (193, 234): 1.0, (255, 257): 1.0, (246, 459): 1.0, (254, 358): 1.0, (253, 256): 1.0, (248, 252): 1.0, (251, 256): 1.0, (251, 481): 1.0, (249, 250): 1.0, (248, 257): 1.0, (247, 252): 1.0, (254, 255): 1.0, (247, 249): 1.0, (256, 382): 1.0, (396, 509): 1.0, (254, 384): 1.0, (242, 510): 1.0, (244, 511): 1.0, (249, 387): 1.0, (238, 512): 1.0, (248, 389): 1.0, (240, 513): 1.0, (247, 391): 1.0, (251, 393): 1.0, (245, 394): 1.0, (258, 305): 1.0, (258, 259): 1.0, (260, 307): 1.0, (260, 261): 1.0, (262, 309): 1.0, (262, 263): 1.0, (264, 344): 1.0, (266, 345): 1.0, (266, 267): 1.0, (270, 347): 1.0, (270, 271): 1.0, (272, 348): 1.0, (272, 273): 1.0, (274, 349): 1.0, (274, 275): 1.0, (276, 350): 1.0, (276, 277): 1.0, (280, 352): 1.0, (280, 281): 1.0, (282, 353): 1.0, (282, 283): 1.0, (259, 282): 1.0, (258, 283): 1.0, (263, 270): 1.0, (262, 271): 1.0, (272, 274): 1.0, (273, 275): 1.0, (276, 482): 1.0, (277, 483): 1.0, (261, 276): 1.0, (260, 277): 1.0, (261, 280): 1.0, (260, 281): 1.0, (282, 359): 1.0, (283, 360): 1.0, (266, 280): 1.0, (267, 281): 1.0, (259, 263): 1.0, (258, 262): 1.0, (265, 284): 1.0, (267, 286): 1.0, (286, 287): 1.0, (271, 290): 1.0, (290, 291): 1.0, (273, 292): 1.0, (292, 293): 1.0, (275, 294): 1.0, (294, 295): 1.0, (277, 296): 1.0, (296, 297): 1.0, (281, 300): 1.0, (300, 301): 1.0, (283, 302): 1.0, (302, 303): 1.0, (304, 331): 1.0, (304, 305): 1.0, (306, 333): 1.0, (306, 307): 1.0, (308, 335): 1.0, (308, 309): 1.0, (302, 305): 1.0, (303, 304): 1.0, (290, 309): 1.0, (291, 308): 1.0, (292, 294): 1.0, (293, 295): 1.0, (296, 484): 1.0, (297, 485): 1.0, (296, 307): 1.0, (297, 306): 1.0, (300, 307): 1.0, (301, 306): 1.0, (302, 361): 1.0, (303, 362): 1.0, (286, 300): 1.0, (287, 301): 1.0, (305, 309): 1.0, (304, 308): 1.0, (285, 310): 1.0, (310, 372): 1.0, (287, 312): 1.0, (312, 313): 1.0, (291, 316): 1.0, (316, 317): 1.0, (293, 318): 1.0, (318, 319): 1.0, (295, 320): 1.0, (320, 321): 1.0, (297, 322): 1.0, (322, 323): 1.0, (301, 326): 1.0, (326, 327): 1.0, (303, 328): 1.0, (328, 329): 1.0, (202, 330): 1.0, (330, 331): 1.0, (203, 332): 1.0, (332, 333): 1.0, (204, 334): 1.0, (334, 335): 1.0, (328, 331): 1.0, (329, 330): 1.0, (316, 335): 1.0, (317, 334): 1.0, (318, 320): 1.0, (319, 321): 1.0, (322, 486): 1.0, (323, 487): 1.0, (322, 333): 1.0, (323, 332): 1.0, (326, 333): 1.0, (327, 332): 1.0, (328, 363): 1.0, (329, 364): 1.0, (312, 326): 1.0, (313, 327): 1.0, (331, 335): 1.0, (330, 334): 1.0, (136, 336): 1.0, (136, 337): 1.0, (336, 338): 1.0, (339, 340): 1.0, (337, 339): 1.0, (338, 340): 1.0, (259, 341): 1.0, (261, 342): 1.0, (263, 343): 1.0, (147, 345): 1.0, (153, 347): 1.0, (155, 348): 1.0, (159, 349): 1.0, (161, 350): 1.0, (165, 352): 1.0, (167, 353): 1.0, (341, 343): 1.0, (345, 352): 1.0, (353, 365): 1.0, (342, 352): 1.0, (342, 350): 1.0, (350, 488): 1.0, (348, 349): 1.0, (343, 347): 1.0, (341, 353): 1.0, (338, 355): 1.0, (336, 354): 1.0, (192, 356): 1.0, (233, 357): 1.0, (245, 358): 1.0, (264, 359): 1.0, (265, 360): 1.0, (284, 361): 1.0, (285, 362): 1.0, (310, 363): 1.0, (311, 364): 1.0, (344, 365): 1.0, (355, 365): 1.0, (363, 364): 1.0, (362, 363): 1.0, (361, 362): 1.0, (360, 361): 1.0, (359, 360): 1.0, (359, 365): 1.0, (358, 395): 1.0, (356, 357): 1.0, (356, 364): 1.0, (354, 355): 1.0, (339, 344): 1.0, (340, 365): 1.0, (366, 367): 1.0, (368, 369): 1.0, (370, 371): 1.0, (372, 373): 1.0, (366, 374): 1.0, (367, 375): 1.0, (368, 376): 1.0, (369, 377): 1.0, (370, 378): 1.0, (371, 379): 1.0, (372, 380): 1.0, (373, 381): 1.0, (380, 381): 1.0, (378, 379): 1.0, (376, 377): 1.0, (374, 375): 1.0, (264, 368): 1.0, (359, 376): 1.0, (356, 374): 1.0, (357, 375): 1.0, (363, 380): 1.0, (364, 381): 1.0, (360, 377): 1.0, (265, 369): 1.0, (284, 370): 1.0, (361, 378): 1.0, (362, 379): 1.0, (285, 371): 1.0, (192, 366): 1.0, (311, 373): 1.0, (233, 367): 1.0, (382, 514): 1.0, (253, 397): 1.0, (384, 515): 1.0, (255, 385): 1.0, (257, 386): 1.0, (387, 516): 1.0, (250, 388): 1.0, (389, 517): 1.0, (252, 390): 1.0, (391, 518): 1.0, (246, 392): 1.0, (393, 519): 1.0, (394, 520): 1.0, (395, 521): 1.0, (384, 395): 1.0, (393, 489): 1.0, (390, 391): 1.0, (394, 395): 1.0, (382, 393): 1.0, (386, 389): 1.0, (392, 460): 1.0, (387, 391): 1.0, (389, 390): 1.0, (387, 388): 1.0, (385, 386): 1.0, (384, 385): 1.0, (382, 397): 1.0, (392, 400): 1.0, (234, 399): 1.0, (383, 400): 1.0, (400, 522): 1.0, (397, 400): 1.0, (396, 399): 1.0, (383, 392): 1.0, (401, 402): 1.0, (403, 404): 1.0, (404, 523): 1.0, (403, 524): 1.0, (383, 403): 1.0, (400, 404): 1.0, (399, 402): 1.0, (405, 406): 1.0, (407, 408): 1.0, (408, 525): 1.0, (407, 526): 1.0, (404, 408): 1.0, (402, 406): 1.0, (401, 405): 1.0, (403, 407): 1.0, (409, 410): 1.0, (411, 412): 1.0, (410, 412): 1.0, (409, 411): 1.0, (407, 411): 1.0, (403, 409): 1.0, (408, 412): 1.0, (404, 410): 1.0, (413, 414): 1.0, (415, 416): 1.0, (414, 416): 1.0, (413, 415): 1.0, (406, 416): 1.0, (402, 414): 1.0, (401, 413): 1.0, (405, 415): 1.0, (151, 417): 1.0, (419, 437): 1.0, (421, 439): 1.0, (422, 440): 1.0, (423, 441): 1.0, (424, 442): 1.0, (426, 444): 1.0, (190, 433): 1.0, (417, 433): 1.0, (421, 433): 1.0, (422, 423): 1.0, (424, 490): 1.0, (418, 424): 1.0, (418, 426): 1.0, (419, 426): 1.0, (417, 434): 1.0, (418, 435): 1.0, (433, 436): 1.0, (80, 437): 1.0, (9, 439): 1.0, (14, 440): 1.0, (15, 441): 1.0, (18, 442): 1.0, (58, 444): 1.0, (437, 444): 1.0, (435, 444): 1.0, (435, 442): 1.0, (442, 491): 1.0, (440, 441): 1.0, (436, 439): 1.0, (434, 436): 1.0, (246, 452): 1.0, (468, 496): 1.0, (451, 452): 1.0, (453, 455): 1.0, (454, 456): 1.0, (464, 533): 1.0, (453, 456): 1.0, (457, 458): 1.0, (457, 461): 1.0, (455, 530): 1.0, (245, 458): 1.0, (458, 463): 1.0, (455, 464): 1.0, (453, 465): 1.0, (456, 466): 1.0, (454, 467): 1.0, (451, 468): 1.0, (452, 469): 1.0, (253, 459): 1.0, (397, 460): 1.0, (459, 469): 1.0, (468, 469): 1.0, (468, 492): 1.0, (466, 467): 1.0, (465, 466): 1.0, (464, 465): 1.0, (462, 464): 1.0, (461, 463): 1.0, (461, 462): 1.0, (459, 460): 1.0, (398, 399): 1.0, (234, 398): 1.0, (383, 527): 1.0, (398, 401): 1.0, (358, 463): 1.0, (255, 463): 1.0, (257, 461): 1.0, (248, 462): 1.0, (252, 464): 1.0, (247, 465): 1.0, (249, 466): 1.0, (250, 467): 1.0, (251, 468): 1.0, (256, 469): 1.0, (83, 470): 1.0, (19, 471): 1.0, (15, 472): 1.0, (41, 473): 1.0, (40, 474): 1.0, (61, 475): 1.0, (158, 476): 1.0, (159, 477): 1.0, (197, 478): 1.0, (227, 479): 1.0, (238, 480): 1.0, (250, 481): 1.0, (274, 482): 1.0, (275, 483): 1.0, (294, 484): 1.0, (295, 485): 1.0, (320, 486): 1.0, (321, 487): 1.0, (349, 488): 1.0, (388, 489): 1.0, (423, 490): 1.0, (441, 491): 1.0, (451, 493): 1.0, (467, 492): 1.0, (481, 492): 1.0, (454, 495): 1.0, (472, 491): 1.0, (490, 491): 1.0, (489, 528): 1.0, (477, 488): 1.0, (486, 487): 1.0, (485, 486): 1.0, (484, 485): 1.0, (483, 484): 1.0, (482, 483): 1.0, (482, 488): 1.0, (481, 489): 1.0, (478, 480): 1.0, (476, 479): 1.0, (478, 487): 1.0, (477, 479): 1.0, (470, 475): 1.0, (471, 475): 1.0, (473, 474): 1.0, (472, 473): 1.0, (471, 474): 1.0, (494, 499): 1.0, (494, 495): 1.0, (493, 496): 1.0, (496, 497): 1.0, (496, 501): 1.0, (494, 497): 1.0, (493, 498): 1.0, (467, 494): 1.0, (492, 497): 1.0, (502, 508): 1.0, (499, 500): 1.0, (498, 501): 1.0, (501, 502): 1.0, (501, 507): 1.0, (499, 502): 1.0, (500, 506): 1.0, (497, 502): 1.0, (495, 500): 1.0, (503, 504): 1.0, (505, 506): 1.0, (504, 507): 1.0, (507, 508): 1.0, (503, 506): 1.0, (505, 508): 1.0, (503, 508): 1.0, (499, 505): 1.0, (498, 504): 1.0, (397, 509): 1.0, (385, 510): 1.0, (386, 511): 1.0, (388, 512): 1.0, (390, 513): 1.0, (243, 514): 1.0, (241, 515): 1.0, (237, 516): 1.0, (236, 517): 1.0, (235, 518): 1.0, (239, 519): 1.0, (233, 520): 1.0, (357, 521): 1.0, (399, 522): 1.0, (402, 523): 1.0, (401, 524): 1.0, (406, 525): 1.0, (405, 526): 1.0, (398, 527): 1.0, (480, 528): 1.0, (519, 528): 1.0, (524, 526): 1.0, (525, 526): 1.0, (524, 527): 1.0, (522, 523): 1.0, (523, 525): 1.0, (509, 522): 1.0, (509, 514): 1.0, (510, 515): 1.0, (510, 511): 1.0, (512, 516): 1.0, (513, 517): 1.0, (516, 518): 1.0, (511, 517): 1.0, (514, 519): 1.0, (520, 521): 1.0, (513, 518): 1.0, (512, 528): 1.0, (515, 521): 1.0, (531, 537): 1.0, (529, 531): 1.0, (532, 538): 1.0, (530, 533): 1.0, (532, 533): 1.0, (531, 532): 1.0, (457, 529): 1.0, (461, 531): 1.0, (462, 532): 1.0, (534, 535): 1.0, (535, 536): 1.0, (534, 537): 1.0, (535, 538): 1.0, (536, 539): 1.0, (538, 539): 1.0, (537, 538): 1.0, (533, 539): 1.0, (530, 536): 1.0, (529, 534): 1.0, (79, 89): 1.0, (57, 540): 1.0, (57, 67): 1.0, (67, 541): 1.0, (79, 540): 1.0, (89, 541): 1.0, (57, 542): 1.0, (67, 543): 1.0, (544, 545): 1.0, (57, 547): 1.0, (544, 558): 1.0, (541, 549): 1.0, (67, 546): 1.0, (540, 548): 1.0, (549, 559): 1.0, (547, 548): 1.0, (546, 549): 1.0, (548, 549): 1.0, (546, 547): 1.0, (550, 551): 1.0, (550, 560): 1.0, (553, 561): 1.0, (552, 553): 1.0, (548, 552): 1.0, (549, 553): 1.0, (544, 550): 1.0, (545, 551): 1.0, (554, 555): 1.0, (554, 557): 1.0, (556, 557): 1.0, (555, 556): 1.0, (547, 554): 1.0, (544, 555): 1.0, (545, 556): 1.0, (546, 557): 1.0, (548, 558): 1.0, (545, 559): 1.0, (552, 560): 1.0, (551, 561): 1.0, (559, 561): 1.0, (558, 560): 1.0, (560, 561): 1.0, (554, 558): 1.0, (557, 559): 1.0}
me_cube_001.attributes.new('crease_edge', 'FLOAT', 'EDGE').data.foreach_set('value', [_k.get((min(e.vertices), max(e.vertices)), 0.0) for e in me_cube_001.edges])
me_cube_001.use_remesh_preserve_volume = False
me_cube_001.use_remesh_preserve_attributes = False
me_cube_001.use_mirror_vertex_groups = False
me_cube_001.update()

# ---- objects
ob_pistol_p250 = bpy.data.objects.new('Pistol_P250', me_cube_001)

# ---- transforms, parenting, visibility, modifiers, constraints
ob_pistol_p250.location = (0.0, 0.0, 0.0)
ob_pistol_p250.lineart.crease_threshold = 0.0
_m = ob_pistol_p250.modifiers.new('Mirror', 'MIRROR')
_m.use_axis = (False, True, False)
_m.use_clip = True
_m = ob_pistol_p250.modifiers.new('Subsurf', 'SUBSURF')
_m.uv_smooth = 'PRESERVE_CORNERS'
_m.quality = 2
_m.show_only_control_edges = False

# ---- collection membership
col_collection_11.objects.link(ob_pistol_p250)

# ---- scene / render settings (as saved in the file)
scene.frame_start = 1; scene.frame_end = 250; scene.frame_set(0)
scene.render.engine = 'BLENDER_EEVEE_NEXT'
scene.render.resolution_percentage = 50
scene.render.dither_intensity = 0.0
scene.cycles.use_denoising = False
scene.cycles.samples = 128
scene.cycles.sampling_pattern = 'TABULATED_SOBOL'
scene.cycles.use_adaptive_sampling = False
scene.cycles.use_light_tree = False
scene.cycles.blur_glossy = 0.0
scene.cycles.sample_clamp_indirect = 0.0
scene.view_settings.view_transform = 'Standard'
bpy.context.view_layer.update()

# ---- added for rendering (the .blend has no active camera and no usable light): camera, sun
cam_auto = bpy.data.cameras.new('AutoCamera')
cam_auto.lens = 50.0
cam_auto.sensor_width = 36.0
cam_auto.clip_end = 1000.0
ob_auto_camera = bpy.data.objects.new('AutoCamera', cam_auto)
scene.collection.objects.link(ob_auto_camera)
ob_auto_camera.location = (0.305678, -0.281558, 0.217776)
ob_auto_camera.rotation_euler = (1.09748, -7.21219e-08, 0.694738)
scene.camera = ob_auto_camera
light_auto_sun = bpy.data.lights.new('AutoSun', 'SUN')
light_auto_sun.energy = 3.0
light_auto_sun.angle = 0.0523599
ob_auto_sun = bpy.data.objects.new('AutoSun', light_auto_sun)
scene.collection.objects.link(ob_auto_sun)
ob_auto_sun.rotation_euler = (0.872665, 0.174533, 0.523599)
bpy.context.view_layer.update()
